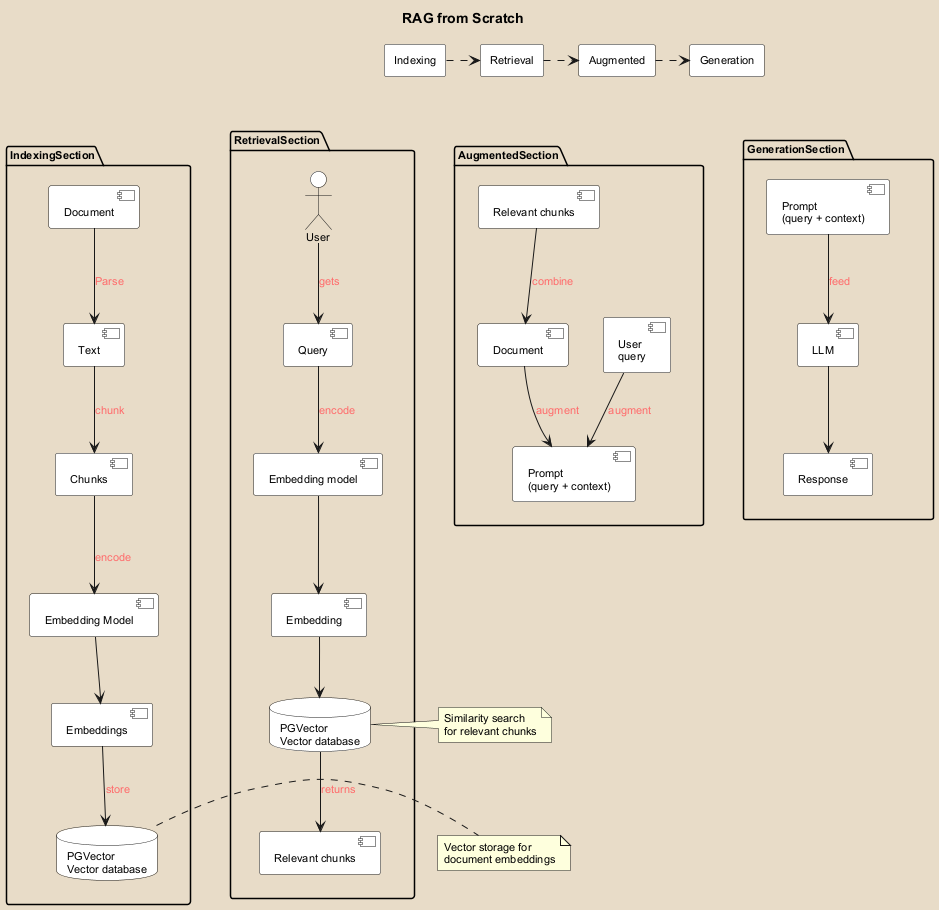

The diagram above was rendered by PlantUML. Its source (embedded in the PNG):
@startuml RAG_from_Scratch
!define RECTANGLE_COLOR #FF6B6B
!define BACKGROUND_COLOR #E8DCC8

skinparam backgroundColor BACKGROUND_COLOR
skinparam defaultFontName Arial
skinparam defaultFontSize 11

title RAG from Scratch
' Top level workflow
together {
  rectangle "Indexing" as idx #White
  rectangle "Retrieval" as ret #White
  rectangle "Augmented" as aug #White
  rectangle "Generation" as gen #White
}

idx -right[dashed]-> ret
ret -right[dashed]-> aug
aug -right[dashed]-> gen

' Spacer to separate top workflow from detailed sections
idx -[hidden]down-> IndexingSection
ret -[hidden]down-> RetrievalSection
aug -[hidden]down-> AugmentedSection
gen -[hidden]down-> GenerationSection

' Indexing Section
package "Indexing" as IndexingSection {
  component "Document" as doc1 #White
  component "Text" as text1 #White
  component "Chunks" as chunks1 #White
  component "Embedding Model" as embed1 #White
  component "Embeddings" as embeddings1 #White
  database "PGVector\nVector database" as PGVector1 #White
  
  doc1 -down-> text1 : <color:RECTANGLE_COLOR>Parse</color>
  text1 -down-> chunks1 : <color:RECTANGLE_COLOR>chunk</color>
  chunks1 -down-> embed1 : <color:RECTANGLE_COLOR>encode</color>
  embed1 -down-> embeddings1
  embeddings1 -down-> PGVector1 : <color:RECTANGLE_COLOR>store</color>
}

' Retrieval Section
package "Retrieval (R)" as RetrievalSection {
  actor "User" as user #White
  component "Query" as query #White
  component "Embedding model" as embed2 #White
  component "Embedding" as embedding2 #White
  database "PGVector\nVector database" as PGVector2 #White
  component "Relevant chunks" as chunks2 #White
  
  user -down-> query : <color:RECTANGLE_COLOR>gets</color>
  query -down-> embed2 : <color:RECTANGLE_COLOR>encode</color>
  embed2 -down-> embedding2
  embedding2 -down-> PGVector2
  PGVector2 -down-> chunks2 : <color:RECTANGLE_COLOR>returns</color>
}

' Augmented Section
package "Augmented (A)" as AugmentedSection {
  component "Relevant chunks" as chunks3 #White
  component "Document" as doc2 #White
  component "User\nquery" as userq #White
  component "Prompt\n(query + context)" as prompt1 #White
  
  chunks3 -down-> doc2 : <color:RECTANGLE_COLOR>combine</color>
  doc2 -down-> prompt1 : <color:RECTANGLE_COLOR>augment</color>
  userq -down-> prompt1 : <color:RECTANGLE_COLOR>augment</color>
}

' Generation Section
package "Generation (G)" as GenerationSection {
  component "Prompt\n(query + context)" as prompt2 #White
  component "LLM" as llm #White
  component "Response" as response #White
  
  prompt2 -down-> llm : <color:RECTANGLE_COLOR>feed</color>
  llm -down-> response
}

' Connect sections
IndexingSection -[hidden]right- RetrievalSection
RetrievalSection -[hidden]right- AugmentedSection
AugmentedSection -[hidden]right- GenerationSection

note right of PGVector1
  Vector storage for
  document embeddings
end note

note right of PGVector2
  Similarity search
  for relevant chunks
end note

@enduml